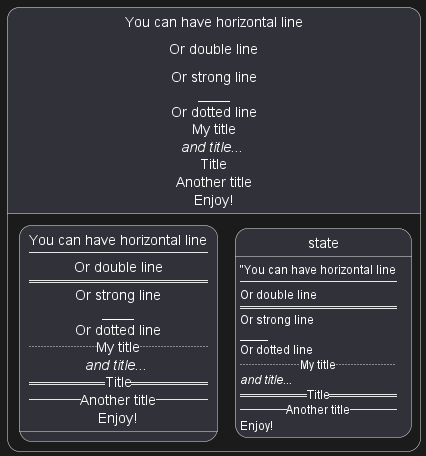

The diagram above was rendered by PlantUML. Its source (embedded in the PNG):
@startuml
<style>
stateDiagram {
title {HorizontalAlignment left}
}
</style>
state "You can have horizontal line\n----\nOr double line\n====\nOr strong line\n____\nOr dotted line\n..My title..\n//and title... //\n==Title==\n--Another title--\nEnjoy!" as a {
state "You can have horizontal line\n----\nOr double line\n====\nOr strong line\n____\nOr dotted line\n..My title..\n//and title... //\n==Title==\n--Another title--\nEnjoy!" as b
state : "You can have horizontal line\n----\nOr double line\n====\nOr strong line\n____\nOr dotted line\n..My title..\n//and title... //\n==Title==\n--Another title--\nEnjoy!
}
@enduml